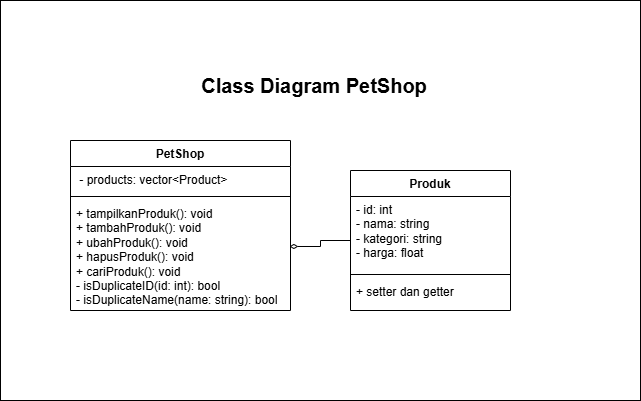

The diagram above was exported from draw.io. Its source (the exported page's mxGraphModel, read from the mxfile embedded in the PNG):
<mxGraphModel dx="1434" dy="738" grid="1" gridSize="10" guides="1" tooltips="1" connect="1" arrows="1" fold="1" page="1" pageScale="1" pageWidth="827" pageHeight="1169" math="0" shadow="0">
  <root>
    <mxCell id="WIyWlLk6GJQsqaUBKTNV-0" />
    <mxCell id="WIyWlLk6GJQsqaUBKTNV-1" parent="WIyWlLk6GJQsqaUBKTNV-0" />
    <mxCell id="9Mn80EPF2sWYIvA3tLHE-21" value="" style="rounded=0;whiteSpace=wrap;html=1;" parent="WIyWlLk6GJQsqaUBKTNV-1" vertex="1">
      <mxGeometry x="100" y="60" width="640" height="400" as="geometry" />
    </mxCell>
    <mxCell id="9Mn80EPF2sWYIvA3tLHE-10" value="PetShop" style="swimlane;fontStyle=1;align=center;verticalAlign=top;childLayout=stackLayout;horizontal=1;startSize=26;horizontalStack=0;resizeParent=1;resizeParentMax=0;resizeLast=0;collapsible=1;marginBottom=0;whiteSpace=wrap;html=1;" parent="WIyWlLk6GJQsqaUBKTNV-1" vertex="1">
      <mxGeometry x="170" y="200" width="220" height="170" as="geometry" />
    </mxCell>
    <mxCell id="9Mn80EPF2sWYIvA3tLHE-11" value="&amp;nbsp;- products: vector&amp;lt;Product&amp;gt;&amp;nbsp; &amp;nbsp; &amp;nbsp;" style="text;strokeColor=none;fillColor=none;align=left;verticalAlign=top;spacingLeft=4;spacingRight=4;overflow=hidden;rotatable=0;points=[[0,0.5],[1,0.5]];portConstraint=eastwest;whiteSpace=wrap;html=1;" parent="9Mn80EPF2sWYIvA3tLHE-10" vertex="1">
      <mxGeometry y="26" width="220" height="26" as="geometry" />
    </mxCell>
    <mxCell id="9Mn80EPF2sWYIvA3tLHE-12" value="" style="line;strokeWidth=1;fillColor=none;align=left;verticalAlign=middle;spacingTop=-1;spacingLeft=3;spacingRight=3;rotatable=0;labelPosition=right;points=[];portConstraint=eastwest;strokeColor=inherit;" parent="9Mn80EPF2sWYIvA3tLHE-10" vertex="1">
      <mxGeometry y="52" width="220" height="8" as="geometry" />
    </mxCell>
    <mxCell id="9Mn80EPF2sWYIvA3tLHE-13" value="+ &lt;span class=&quot;hljs-title function_ invoke__&quot;&gt;tampilkanProduk&lt;/span&gt;(): &lt;span class=&quot;hljs-keyword&quot;&gt;void&lt;/span&gt;&lt;div&gt;&lt;span class=&quot;hljs-keyword&quot;&gt;+ &lt;span class=&quot;hljs-title function_ invoke__&quot;&gt;tambahProduk&lt;/span&gt;(): &lt;span class=&quot;hljs-keyword&quot;&gt;void&lt;/span&gt;&lt;/span&gt;&lt;/div&gt;&lt;div&gt;&lt;span class=&quot;hljs-keyword&quot;&gt;&lt;span class=&quot;hljs-keyword&quot;&gt;+&amp;nbsp;&lt;/span&gt;&lt;/span&gt;&lt;span style=&quot;background-color: transparent; color: light-dark(rgb(0, 0, 0), rgb(255, 255, 255));&quot; class=&quot;hljs-title function_ invoke__&quot;&gt;ubahProduk&lt;/span&gt;&lt;span style=&quot;background-color: transparent; color: light-dark(rgb(0, 0, 0), rgb(255, 255, 255));&quot;&gt;(): &lt;/span&gt;&lt;span style=&quot;background-color: transparent; color: light-dark(rgb(0, 0, 0), rgb(255, 255, 255));&quot; class=&quot;hljs-keyword&quot;&gt;void&lt;/span&gt;&lt;/div&gt;&lt;div&gt;&lt;span style=&quot;background-color: transparent; color: light-dark(rgb(0, 0, 0), rgb(255, 255, 255));&quot; class=&quot;hljs-keyword&quot;&gt;+&amp;nbsp;&lt;/span&gt;&lt;span style=&quot;background-color: transparent; color: light-dark(rgb(0, 0, 0), rgb(255, 255, 255));&quot; class=&quot;hljs-title function_ invoke__&quot;&gt;hapusProduk&lt;/span&gt;&lt;span style=&quot;background-color: transparent; color: light-dark(rgb(0, 0, 0), rgb(255, 255, 255));&quot;&gt;(): &lt;/span&gt;&lt;span style=&quot;background-color: transparent; color: light-dark(rgb(0, 0, 0), rgb(255, 255, 255));&quot; class=&quot;hljs-keyword&quot;&gt;void&lt;/span&gt;&lt;/div&gt;&lt;div&gt;&lt;span style=&quot;background-color: transparent; color: light-dark(rgb(0, 0, 0), rgb(255, 255, 255));&quot; class=&quot;hljs-keyword&quot;&gt;+&amp;nbsp;&lt;/span&gt;&lt;span style=&quot;background-color: transparent; color: light-dark(rgb(0, 0, 0), rgb(255, 255, 255));&quot; class=&quot;hljs-title function_ invoke__&quot;&gt;cariProduk&lt;/span&gt;&lt;span style=&quot;background-color: transparent; color: light-dark(rgb(0, 0, 0), rgb(255, 255, 255));&quot;&gt;(): &lt;/span&gt;&lt;span style=&quot;background-color: transparent; color: light-dark(rgb(0, 0, 0), rgb(255, 255, 255));&quot; class=&quot;hljs-keyword&quot;&gt;void&lt;/span&gt;&lt;/div&gt;&lt;div&gt;&lt;span style=&quot;background-color: transparent; color: light-dark(rgb(0, 0, 0), rgb(255, 255, 255));&quot;&gt;- &lt;/span&gt;&lt;span style=&quot;background-color: transparent; color: light-dark(rgb(0, 0, 0), rgb(255, 255, 255));&quot; class=&quot;hljs-title function_ invoke__&quot;&gt;isDuplicateID&lt;/span&gt;&lt;span style=&quot;background-color: transparent; color: light-dark(rgb(0, 0, 0), rgb(255, 255, 255));&quot;&gt;(&lt;/span&gt;&lt;span style=&quot;background-color: transparent; color: light-dark(rgb(0, 0, 0), rgb(255, 255, 255));&quot; class=&quot;hljs-attr&quot;&gt;id&lt;/span&gt;&lt;span style=&quot;background-color: transparent; color: light-dark(rgb(0, 0, 0), rgb(255, 255, 255));&quot;&gt;: &lt;/span&gt;&lt;span style=&quot;background-color: transparent; color: light-dark(rgb(0, 0, 0), rgb(255, 255, 255));&quot; class=&quot;hljs-keyword&quot;&gt;int&lt;/span&gt;&lt;span style=&quot;background-color: transparent; color: light-dark(rgb(0, 0, 0), rgb(255, 255, 255));&quot;&gt;): &lt;/span&gt;&lt;span style=&quot;background-color: transparent; color: light-dark(rgb(0, 0, 0), rgb(255, 255, 255));&quot; class=&quot;hljs-keyword&quot;&gt;bool&lt;/span&gt;&lt;/div&gt;&lt;div&gt;&lt;span style=&quot;background-color: transparent; color: light-dark(rgb(0, 0, 0), rgb(255, 255, 255));&quot; class=&quot;hljs-keyword&quot;&gt;- &lt;span class=&quot;hljs-title function_ invoke__&quot;&gt;isDuplicateName&lt;/span&gt;(&lt;span class=&quot;hljs-attr&quot;&gt;name&lt;/span&gt;: &lt;span class=&quot;hljs-keyword&quot;&gt;string&lt;/span&gt;): &lt;span class=&quot;hljs-keyword&quot;&gt;bool&lt;/span&gt;&lt;/span&gt;&lt;/div&gt;" style="text;strokeColor=none;fillColor=none;align=left;verticalAlign=top;spacingLeft=4;spacingRight=4;overflow=hidden;rotatable=0;points=[[0,0.5],[1,0.5]];portConstraint=eastwest;whiteSpace=wrap;html=1;" parent="9Mn80EPF2sWYIvA3tLHE-10" vertex="1">
      <mxGeometry y="60" width="220" height="110" as="geometry" />
    </mxCell>
    <mxCell id="9Mn80EPF2sWYIvA3tLHE-18" style="edgeStyle=orthogonalEdgeStyle;rounded=0;orthogonalLoop=1;jettySize=auto;html=1;entryX=0.995;entryY=0.418;entryDx=0;entryDy=0;entryPerimeter=0;endArrow=diamondThin;endFill=0;" parent="WIyWlLk6GJQsqaUBKTNV-1" source="9Mn80EPF2sWYIvA3tLHE-14" target="9Mn80EPF2sWYIvA3tLHE-13" edge="1">
      <mxGeometry relative="1" as="geometry" />
    </mxCell>
    <mxCell id="9Mn80EPF2sWYIvA3tLHE-14" value="Produk" style="swimlane;fontStyle=1;align=center;verticalAlign=top;childLayout=stackLayout;horizontal=1;startSize=26;horizontalStack=0;resizeParent=1;resizeParentMax=0;resizeLast=0;collapsible=1;marginBottom=0;whiteSpace=wrap;html=1;" parent="WIyWlLk6GJQsqaUBKTNV-1" vertex="1">
      <mxGeometry x="450" y="230" width="160" height="140" as="geometry" />
    </mxCell>
    <mxCell id="9Mn80EPF2sWYIvA3tLHE-15" value="- id: &lt;span class=&quot;hljs-keyword&quot;&gt;int&lt;/span&gt;&lt;br&gt;- nama: &lt;span class=&quot;hljs-keyword&quot;&gt;string&lt;/span&gt;&lt;br&gt;- kategori: &lt;span class=&quot;hljs-keyword&quot;&gt;string&lt;/span&gt;&lt;br&gt;- harga: &lt;span class=&quot;hljs-keyword&quot;&gt;float&lt;/span&gt;" style="text;strokeColor=none;fillColor=none;align=left;verticalAlign=top;spacingLeft=4;spacingRight=4;overflow=hidden;rotatable=0;points=[[0,0.5],[1,0.5]];portConstraint=eastwest;whiteSpace=wrap;html=1;" parent="9Mn80EPF2sWYIvA3tLHE-14" vertex="1">
      <mxGeometry y="26" width="160" height="74" as="geometry" />
    </mxCell>
    <mxCell id="9Mn80EPF2sWYIvA3tLHE-16" value="" style="line;strokeWidth=1;fillColor=none;align=left;verticalAlign=middle;spacingTop=-1;spacingLeft=3;spacingRight=3;rotatable=0;labelPosition=right;points=[];portConstraint=eastwest;strokeColor=inherit;" parent="9Mn80EPF2sWYIvA3tLHE-14" vertex="1">
      <mxGeometry y="100" width="160" height="8" as="geometry" />
    </mxCell>
    <mxCell id="9Mn80EPF2sWYIvA3tLHE-17" value="+ setter dan getter&amp;nbsp;" style="text;strokeColor=none;fillColor=none;align=left;verticalAlign=top;spacingLeft=4;spacingRight=4;overflow=hidden;rotatable=0;points=[[0,0.5],[1,0.5]];portConstraint=eastwest;whiteSpace=wrap;html=1;" parent="9Mn80EPF2sWYIvA3tLHE-14" vertex="1">
      <mxGeometry y="108" width="160" height="32" as="geometry" />
    </mxCell>
    <mxCell id="9Mn80EPF2sWYIvA3tLHE-20" value="&lt;b&gt;&lt;font style=&quot;font-size: 20px;&quot;&gt;Class Diagram PetShop&lt;/font&gt;&lt;/b&gt;" style="text;html=1;align=center;verticalAlign=middle;whiteSpace=wrap;rounded=0;" parent="WIyWlLk6GJQsqaUBKTNV-1" vertex="1">
      <mxGeometry x="289" y="130" width="250" height="30" as="geometry" />
    </mxCell>
  </root>
</mxGraphModel>